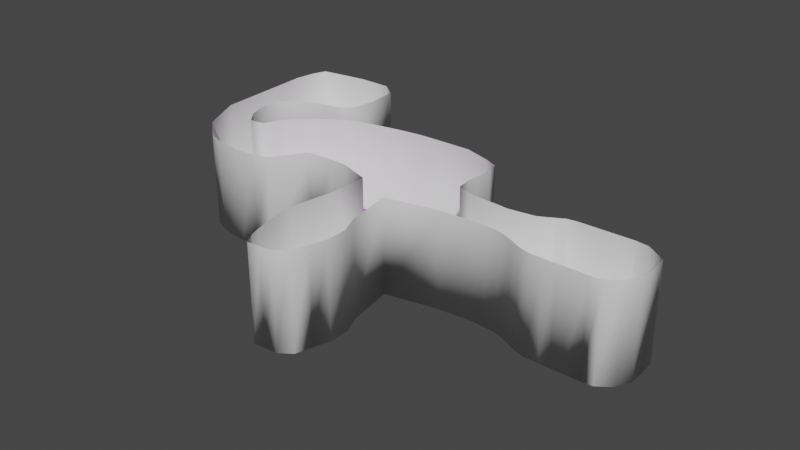 # Source: terrain_vertical3.blend  (saved by Blender 3.6.13; exported with 4.5.12 LTS)
import bpy
from mathutils import Matrix  # noqa: F401  (used for matrix-valued properties, if any)

bpy.ops.wm.read_factory_settings(use_empty=True)
scene = bpy.context.scene
scene.name = 'Scene'

# ---- collections
col_collection = bpy.data.collections.new('Collection'); scene.collection.children.link(col_collection)
col_export = bpy.data.collections.new('Export'); scene.collection.children.link(col_export)

# ---- images (referenced by path relative to the original .blend; pixels are not part of the script)
import os
ASSET_DIR = os.environ.get("B2B_ASSET_DIR", "")  # directory of the original .blend (textures are referenced by path, not embedded)
HERE = os.path.dirname(os.path.abspath(__file__))  # packed textures are extracted next to this script under _unpacked/

def load_image(name, relpath, width, height, colorspace="sRGB"):
    """Load a texture the original file referenced (path relative to the .blend, or extracted next to this script)."""
    p = next((c for c in (os.path.join(HERE, relpath), os.path.join(ASSET_DIR, relpath)) if relpath and os.path.exists(c)), "")
    if p:
        img = bpy.data.images.load(p, check_existing=True)
        img.name = name
    else:  # same state as the original file: an image datablock whose file is absent (Cycles renders it pink)
        img = bpy.data.images.new(name, width, height)
        img.source = "FILE"
        img.filepath = "//" + (relpath or name)
    img.colorspace_settings.name = colorspace
    return img
img_terrain_snow01_png = load_image('terrain_snow01.png', 'terrain_snow01.png', 1024, 1024, 'sRGB')

# ---- materials (node trees are filled in below, after node groups)
mat_materialsnow_004 = bpy.data.materials.new('MaterialSnow.004')
mat_materialsnow_004.use_transparent_shadow = False

# ---- material node trees
mat_materialsnow_004.use_nodes = True; mat_materialsnow_004.node_tree.nodes.clear()
_N = mat_materialsnow_004.node_tree.nodes; _L = mat_materialsnow_004.node_tree.links
n0 = _N.new('ShaderNodeOutputMaterial'); n0.name = 'Material Output'; n0.location = (300, 300)
n1 = _N.new('ShaderNodeBsdfPrincipled'); n1.name = 'Principled BSDF'; n1.location = (-84, 272)
n1.distribution = 'GGX'
n1.subsurface_method = 'RANDOM_WALK_SKIN'
n1.inputs[3].default_value = 1.45
n1.inputs[27].default_value = (0.0, 0.0, 0.0, 1.0)
n1.inputs[28].default_value = 1.0
n2 = _N.new('ShaderNodeFloatCurve'); n2.name = 'Float Curve'; n2.location = (-423, 11)
_c = n2.mapping.curves[0]
while len(_c.points) > 2: _c.points.remove(_c.points[-1])
_c.points[0].location = (0.0, 0.0); _c.points[0].handle_type = 'AUTO'
_c.points[1].location = (0.64091, 0.08125); _c.points[1].handle_type = 'AUTO'
_p = _c.points.new(0.73636, 0.4); _p.handle_type = 'AUTO'
_p = _c.points.new(1.0, 1.0); _p.handle_type = 'AUTO'
n2.mapping.update()
n3 = _N.new('ShaderNodeTexImage'); n3.name = 'Image Texture'; n3.location = (-718, 156)
n3.image = img_terrain_snow01_png
_L.new(n1.outputs[0], n0.inputs[0])
_L.new(n3.outputs[0], n2.inputs[1])
_L.new(n2.outputs[0], n1.inputs[17])
_L.new(n3.outputs[0], n1.inputs[0])
_L.new(n2.outputs[0], n1.inputs[13])
n0.is_active_output = True

# ---- world
world_world = bpy.data.worlds.new('World'); scene.world = world_world
world_world.use_nodes = True; world_world.node_tree.nodes.clear()
_N = world_world.node_tree.nodes; _L = world_world.node_tree.links
n0 = _N.new('ShaderNodeOutputWorld'); n0.name = 'World Output'; n0.location = (300, 300)
n1 = _N.new('ShaderNodeBackground'); n1.name = 'Background'; n1.location = (10, 300)
n1.inputs[0].default_value = (0.05088, 0.05088, 0.05088, 1.0)
_L.new(n1.outputs[0], n0.inputs[0])
n0.is_active_output = True
world_world.color = (0.05088, 0.05088, 0.05088)
world_world.use_sun_shadow = False
world_world.sun_shadow_jitter_overblur = 0.0

# ---- meshes
me_mesh_001 = bpy.data.meshes.new('Mesh.001')
me_mesh_001.from_pydata([(76.02, 116.9, -0.6601), (65.98, 117.3, -0.6601), (54.14, 117.2, -0.6601), (34.38, 114.5, -0.6601), (22.87, 112.6, -0.6601), (20.78, 24.04, -0.697), (33.41, -2.982, -0.883), (50.26, -17.77, 0.0), (59.37, -21.67, 0.0), (69.69, -23.81, 0.0), (80.09, -24.9, 0.0), (91.59, -23.63, 0.0), (101.5, -21.54, 0.0), (115.6, -0.4903, 5.433e-05), (132.3, 0.5038, 5.433e-05), (143.7, 0.2213, 5.433e-05), (158.9, -59.73, 0.0), (160.8, -73.94, 0.0), (164.0, -87.8, 0.0), (166.4, -94.57, 0.0), (170.3, -101.6, 0.0), (177.9, -100.9, 0.0), (196.4, -84.19, 0.0), (199.5, -73.82, 0.0), (194.3, -48.63, 0.0), (189.4, -18.67, 0.0), (222.4, -12.0, 0.0), (246.2, -10.24, 0.0), (253.2, -10.8, 0.0), (270.6, -14.95, 0.0), (278.6, -18.83, 0.0), (285.8, -20.97, 0.0), (294.8, -21.01, 0.0), (302.0, -21.04, 0.0), (309.2, -21.07, 0.0), (340.5, 3.349, 0.0), (339.7, 15.25, 0.0), (333.0, 19.73, 0.0), (327.5, 23.39, 0.0), (312.0, 24.2, 0.0), (304.5, 24.09, 0.0), (293.4, 23.93, 0.0), (279.7, 22.85, 0.0), (273.9, 19.61, 0.0), (266.0, 15.34, 0.0), (256.2, 13.93, 0.0), (249.1, 13.08, 0.0), (211.7, 28.56, 0.0), (212.7, 36.3, 0.0), (213.0, 47.37, 0.0), (211.4, 54.7, 0.0), (166.8, 63.43, 0.0), (155.8, 63.17, 0.0), (146.9, 62.68, 0.0), (136.4, 61.29, 0.0), (123.6, 58.97, 0.0), (105.0, 55.24, 0.0), (98.38, 52.14, 0.0), (75.2, 35.34, 0.0), (68.72, 28.94, 0.0), (64.29, 22.17, 0.0), (61.89, 15.04, 0.0), (51.65, 13.03, 0.0), (44.08, 22.47, -0.04259), (39.61, 34.84, -0.09933), (41.61, 51.2, -0.6601), (56.58, 60.25, -0.6601), (67.35, 65.0, -0.6601), (77.23, 66.48, -0.6601), (85.34, 72.19, -0.6601), (87.99, 89.65, -0.6601), (86.55, 109.0, -0.6601), (19.35, 103.1, -0.6601), (17.46, 89.94, -0.6601), (18.0, 79.07, -0.6601), (19.13, 58.64, -0.6601), (163.3, -6.065, -0.3781), (164.1, -31.31, 0.3148), (185.4, -100.3, 0.0), (193.1, -94.88, 0.0), (199.5, -60.94, 0.0), (261.3, -11.45, 0.0), (320.0, -21.11, 0.0), (327.2, -20.5, 0.0), (335.4, -14.71, 0.0), (340.4, -5.264, 0.0), (319.4, 24.31, 0.0), (285.9, 23.82, 0.0), (222.0, 15.4, 0.0), (213.0, 19.1, 0.0), (202.5, 58.47, 0.0), (185.7, 63.64, 0.0), (89.31, 46.72, 0.0), (81.69, 41.73, 0.0)], [], [(3, 4, 72), (3, 72, 73), (74, 66, 73), (13, 59, 60), (75, 65, 74), (23, 17, 22), (65, 66, 74), (24, 16, 80), (76, 25, 89), (66, 67, 2), (39, 40, 34), (25, 77, 24), (1, 67, 70), (64, 5, 63), (82, 84, 85), (62, 63, 6), (0, 1, 71), (62, 6, 7), (70, 67, 68), (69, 70, 68), (61, 62, 7), (61, 13, 60), (7, 8, 61), (78, 22, 21), (8, 9, 61), (29, 43, 44), (61, 10, 11), (67, 1, 2), (15, 51, 52), (92, 93, 13), (57, 92, 13), (56, 57, 13), (13, 61, 11), (75, 5, 64), (12, 13, 11), (13, 14, 55), (86, 82, 35), (14, 15, 54), (33, 40, 41), (66, 2, 3), (43, 29, 30), (15, 76, 51), (40, 33, 34), (15, 53, 54), (47, 48, 91), (55, 56, 13), (24, 77, 16), (87, 30, 31), (48, 90, 91), (48, 49, 90), (76, 77, 25), (14, 54, 55), (86, 39, 82), (47, 76, 89), (89, 25, 26), (5, 6, 63), (88, 89, 26), (9, 10, 61), (49, 50, 90), (26, 27, 88), (19, 20, 21), (23, 80, 17), (1, 70, 71), (15, 52, 53), (93, 58, 13), (79, 22, 78), (18, 19, 21), (27, 28, 46), (47, 91, 51), (76, 47, 51), (44, 45, 81), (81, 29, 44), (22, 18, 21), (58, 59, 13), (42, 43, 87), (87, 43, 30), (82, 83, 84), (41, 87, 31), (41, 31, 32), (32, 33, 41), (45, 28, 81), (28, 45, 46), (17, 18, 22), (39, 34, 82), (27, 46, 88), (38, 86, 37), (66, 3, 73), (37, 86, 35), (16, 17, 80), (35, 36, 37), (35, 82, 85), (65, 75, 64)])
_uv = me_mesh_001.uv_layers.new(name='UVMap')
_uv.uv.foreach_set('vector', [0.05237, 0.8301, 0.01676, 0.8245, 0.005869, 0.7948, 0.05237, 0.8301, 0.005869, 0.7948, 0.0, 0.7542, 0.001694, 0.7205, 0.1211, 0.6623, 0.0, 0.7542, 0.3037, 0.4743, 0.1587, 0.5653, 0.145, 0.5444, 0.005194, 0.6573, 0.07476, 0.6343, 0.001694, 0.7205, 0.5634, 0.2473, 0.4438, 0.2469, 0.5539, 0.2152, 0.07476, 0.6343, 0.1211, 0.6623, 0.001694, 0.7205, 0.5475, 0.3253, 0.4377, 0.2909, 0.5637, 0.2871, 0.4514, 0.457, 0.5324, 0.418, 0.6052, 0.5349, 0.1211, 0.6623, 0.1544, 0.677, 0.1136, 0.8385, 0.9117, 0.5507, 0.8886, 0.5504, 0.9031, 0.4106, 0.5324, 0.418, 0.4539, 0.3788, 0.5475, 0.3253, 0.1502, 0.8387, 0.1544, 0.677, 0.2183, 0.7533, 0.06857, 0.5836, 0.01028, 0.5502, 0.08242, 0.5453, 0.9367, 0.4104, 0.9843, 0.4302, 0.9998, 0.4595, 0.1058, 0.5161, 0.08242, 0.5453, 0.04937, 0.4665, 0.1813, 0.8375, 0.1502, 0.8387, 0.2139, 0.8132, 0.1058, 0.5161, 0.04937, 0.4665, 0.1015, 0.4208, 0.2183, 0.7533, 0.1544, 0.677, 0.185, 0.6816, 0.2101, 0.6992, 0.2183, 0.7533, 0.185, 0.6816, 0.1375, 0.5223, 0.1058, 0.5161, 0.1015, 0.4208, 0.1375, 0.5223, 0.3037, 0.4743, 0.145, 0.5444, 0.1015, 0.4208, 0.1297, 0.4087, 0.1375, 0.5223, 0.52, 0.1654, 0.5539, 0.2152, 0.4965, 0.1633, 0.1297, 0.4087, 0.1617, 0.4021, 0.1375, 0.5223, 0.7836, 0.4295, 0.7937, 0.5365, 0.7695, 0.5233, 0.1375, 0.5223, 0.1939, 0.3987, 0.2295, 0.4026, 0.1544, 0.677, 0.1502, 0.8387, 0.1136, 0.8385, 0.3909, 0.4765, 0.4624, 0.6721, 0.4282, 0.6713, 0.2224, 0.6204, 0.1988, 0.605, 0.3037, 0.4743, 0.2505, 0.6372, 0.2224, 0.6204, 0.3037, 0.4743, 0.2709, 0.6468, 0.2505, 0.6372, 0.3037, 0.4743, 0.3037, 0.4743, 0.1375, 0.5223, 0.2295, 0.4026, 0.005194, 0.6573, 0.01028, 0.5502, 0.06857, 0.5836, 0.2602, 0.4091, 0.3037, 0.4743, 0.2295, 0.4026, 0.3037, 0.4743, 0.3556, 0.4773, 0.3286, 0.6583, 0.9347, 0.551, 0.9367, 0.4104, 1.0, 0.4861, 0.3556, 0.4773, 0.3909, 0.4765, 0.3681, 0.6655, 0.8808, 0.4106, 0.8886, 0.5504, 0.8541, 0.5498, 0.1211, 0.6623, 0.1136, 0.8385, 0.05237, 0.8301, 0.7937, 0.5365, 0.7836, 0.4295, 0.8084, 0.4175, 0.3909, 0.4765, 0.4514, 0.457, 0.4624, 0.6721, 0.8886, 0.5504, 0.8808, 0.4106, 0.9031, 0.4106, 0.3909, 0.4765, 0.4006, 0.6698, 0.3681, 0.6655, 0.6012, 0.5642, 0.6044, 0.5881, 0.5209, 0.6728, 0.3286, 0.6583, 0.2709, 0.6468, 0.3037, 0.4743, 0.5475, 0.3253, 0.4539, 0.3788, 0.4377, 0.2909, 0.831, 0.5495, 0.8084, 0.4175, 0.8306, 0.4109, 0.6044, 0.5881, 0.5728, 0.6568, 0.5209, 0.6728, 0.6044, 0.5881, 0.6052, 0.6224, 0.5728, 0.6568, 0.4514, 0.457, 0.4539, 0.3788, 0.5324, 0.418, 0.3556, 0.4773, 0.3681, 0.6655, 0.3286, 0.6583, 0.9347, 0.551, 0.9117, 0.5507, 0.9367, 0.4104, 0.6012, 0.5642, 0.4514, 0.457, 0.6052, 0.5349, 0.6052, 0.5349, 0.5324, 0.418, 0.6343, 0.4386, 0.01028, 0.5502, 0.04937, 0.4665, 0.08242, 0.5453, 0.633, 0.5235, 0.6052, 0.5349, 0.6343, 0.4386, 0.1617, 0.4021, 0.1939, 0.3987, 0.1375, 0.5223, 0.6052, 0.6224, 0.6003, 0.6451, 0.5728, 0.6568, 0.6343, 0.4386, 0.7081, 0.4441, 0.633, 0.5235, 0.4609, 0.183, 0.4731, 0.1613, 0.4965, 0.1633, 0.5634, 0.2473, 0.5637, 0.2871, 0.4438, 0.2469, 0.1502, 0.8387, 0.2183, 0.7533, 0.2139, 0.8132, 0.3909, 0.4765, 0.4282, 0.6713, 0.4006, 0.6698, 0.1988, 0.605, 0.1787, 0.5852, 0.3037, 0.4743, 0.5436, 0.1821, 0.5539, 0.2152, 0.52, 0.1654, 0.4536, 0.204, 0.4609, 0.183, 0.4965, 0.1633, 0.7081, 0.4441, 0.7298, 0.4423, 0.7171, 0.5163, 0.6012, 0.5642, 0.5209, 0.6728, 0.4624, 0.6721, 0.4514, 0.457, 0.6012, 0.5642, 0.4624, 0.6721, 0.7695, 0.5233, 0.739, 0.5189, 0.7547, 0.4403, 0.7547, 0.4403, 0.7836, 0.4295, 0.7695, 0.5233, 0.5539, 0.2152, 0.4536, 0.204, 0.4965, 0.1633, 0.1787, 0.5852, 0.1587, 0.5653, 0.3037, 0.4743, 0.8117, 0.5465, 0.7937, 0.5365, 0.831, 0.5495, 0.831, 0.5495, 0.7937, 0.5365, 0.8084, 0.4175, 0.9367, 0.4104, 0.9589, 0.4123, 0.9843, 0.4302, 0.8541, 0.5498, 0.831, 0.5495, 0.8306, 0.4109, 0.8541, 0.5498, 0.8306, 0.4109, 0.8584, 0.4107, 0.8584, 0.4107, 0.8808, 0.4106, 0.8541, 0.5498, 0.739, 0.5189, 0.7298, 0.4423, 0.7547, 0.4403, 0.7298, 0.4423, 0.739, 0.5189, 0.7171, 0.5163, 0.4438, 0.2469, 0.4536, 0.204, 0.5539, 0.2152, 0.9117, 0.5507, 0.9031, 0.4106, 0.9367, 0.4104, 0.7081, 0.4441, 0.7171, 0.5163, 0.633, 0.5235, 0.9596, 0.5482, 0.9347, 0.551, 0.9766, 0.5369, 0.1211, 0.6623, 0.05237, 0.8301, 0.0, 0.7542, 0.9766, 0.5369, 0.9347, 0.551, 1.0, 0.4861, 0.4377, 0.2909, 0.4438, 0.2469, 0.5637, 0.2871, 1.0, 0.4861, 0.9974, 0.523, 0.9766, 0.5369, 1.0, 0.4861, 0.9367, 0.4104, 0.9998, 0.4595, 0.07476, 0.6343, 0.005194, 0.6573, 0.06857, 0.5836])
me_mesh_001.materials.append(mat_materialsnow_004)
me_mesh_001.update()
me_mesh_002 = bpy.data.meshes.new('Mesh.002')
me_mesh_002.from_pydata([(76.02, 116.9, -0.6601), (65.98, 117.3, -0.6601), (54.14, 117.2, -0.6601), (34.38, 114.5, -0.6601), (22.87, 112.6, -0.6601), (20.78, 24.04, -0.697), (33.41, -2.982, -0.883), (50.26, -17.77, 0.0), (59.37, -21.67, 0.0), (69.69, -23.81, 0.0), (80.09, -24.9, 0.0), (91.59, -23.63, 0.0), (101.5, -21.54, 0.0), (115.6, -0.4903, 5.433e-05), (132.3, 0.5038, 5.433e-05), (143.7, 0.2213, 5.433e-05), (158.9, -59.73, 0.0), (160.8, -73.94, 0.0), (164.0, -87.8, 0.0), (166.4, -94.57, 0.0), (170.3, -101.6, 0.0), (177.9, -100.9, 0.0), (196.4, -84.19, 0.0), (199.5, -73.82, 0.0), (194.3, -48.63, 0.0), (189.4, -18.67, 0.0), (222.4, -12.0, 0.0), (246.2, -10.24, 0.0), (253.2, -10.8, 0.0), (270.6, -14.95, 0.0), (278.6, -18.83, 0.0), (285.8, -20.97, 0.0), (294.8, -21.01, 0.0), (302.0, -21.04, 0.0), (309.2, -21.07, 0.0), (340.5, 3.349, 0.0), (339.7, 15.25, 0.0), (333.0, 19.73, 0.0), (327.5, 23.39, 0.0), (312.0, 24.2, 0.0), (304.5, 24.09, 0.0), (293.4, 23.93, 0.0), (279.7, 22.85, 0.0), (273.9, 19.61, 0.0), (266.0, 15.34, 0.0), (256.2, 13.93, 0.0), (249.1, 13.08, 0.0), (211.7, 28.56, 0.0), (212.7, 36.3, 0.0), (213.0, 47.37, 0.0), (211.4, 54.7, 0.0), (166.8, 63.43, 0.0), (155.8, 63.17, 0.0), (146.9, 62.68, 0.0), (136.4, 61.29, 0.0), (123.6, 58.97, 0.0), (105.0, 55.24, 0.0), (98.38, 52.14, 0.0), (75.2, 35.34, 0.0), (68.72, 28.94, 0.0), (64.29, 22.17, 0.0), (61.89, 15.04, 0.0), (51.65, 13.03, 0.0), (44.08, 22.47, -0.04259), (39.61, 34.84, -0.09933), (41.61, 51.2, -0.6601), (56.58, 60.25, -0.6601), (67.35, 65.0, -0.6601), (77.23, 66.48, -0.6601), (85.34, 72.19, -0.6601), (87.99, 89.65, -0.6601), (86.55, 109.0, -0.6601), (19.35, 103.1, -0.6601), (17.46, 89.94, -0.6601), (18.0, 79.07, -0.6601), (19.13, 58.64, -0.6601), (163.3, -6.065, -0.3781), (164.1, -31.31, 0.3148), (185.4, -100.3, 0.0), (193.1, -94.88, 0.0), (199.5, -60.94, 0.0), (261.3, -11.45, 0.0), (320.0, -21.11, 0.0), (327.2, -20.5, 0.0), (335.4, -14.71, 0.0), (340.4, -5.264, 0.0), (319.4, 24.31, 0.0), (285.9, 23.82, 0.0), (222.0, 15.4, 0.0), (213.0, 19.1, 0.0), (202.5, 58.47, 0.0), (185.7, 63.64, 0.0), (89.31, 46.72, 0.0), (81.69, 41.73, 0.0), (75.93, 116.9, 60.27), (65.88, 117.2, 60.27), (54.04, 117.2, 60.27), (34.28, 114.5, 60.27), (22.77, 112.6, 60.27), (20.68, 24.04, 60.24), (33.31, -2.983, 60.05), (50.16, -17.77, 60.93), (59.27, -21.68, 60.93), (69.59, -23.81, 60.93), (79.99, -24.9, 60.93), (91.49, -23.63, 60.93), (101.4, -21.54, 60.93), (115.5, -0.4915, 60.93), (132.2, 0.5026, 60.93), (143.6, 0.22, 60.93), (158.8, -59.73, 60.93), (160.7, -73.94, 60.93), (163.9, -87.81, 60.93), (166.3, -94.57, 60.93), (170.2, -101.6, 60.93), (177.8, -100.9, 60.93), (196.3, -84.19, 60.93), (199.4, -73.82, 60.93), (194.2, -48.63, 60.93), (189.3, -18.67, 60.93), (222.3, -12.0, 60.93), (246.1, -10.25, 60.93), (253.1, -10.81, 60.93), (270.5, -14.95, 60.93), (278.5, -18.83, 60.93), (285.7, -20.97, 60.93), (294.7, -21.01, 60.93), (301.9, -21.04, 60.93), (309.1, -21.07, 60.93), (340.4, 3.347, 60.93), (339.6, 15.24, 60.93), (332.9, 19.73, 60.93), (327.4, 23.39, 60.93), (311.9, 24.2, 60.93), (304.4, 24.09, 60.93), (293.3, 23.93, 60.93), (279.6, 22.85, 60.93), (273.8, 19.6, 60.93), (265.9, 15.34, 60.93), (256.1, 13.93, 60.93), (249.0, 13.07, 60.93), (211.6, 28.56, 60.93), (212.6, 36.3, 60.93), (212.9, 47.37, 60.93), (211.3, 54.7, 60.93), (166.7, 63.43, 60.93), (155.7, 63.16, 60.93), (146.8, 62.68, 60.93), (136.3, 61.29, 60.93), (123.5, 58.97, 60.93), (104.9, 55.24, 60.93), (98.28, 52.14, 60.93), (75.1, 35.34, 60.93), (68.62, 28.94, 60.93), (64.19, 22.17, 60.93), (61.79, 15.04, 60.93), (51.55, 13.03, 60.93), (43.98, 22.47, 60.89), (39.51, 34.84, 60.83), (41.51, 51.2, 60.27), (56.48, 60.24, 60.27), (67.25, 65.0, 60.27), (77.14, 66.48, 60.27), (85.24, 72.19, 60.27), (87.89, 89.65, 60.27), (86.45, 109.0, 60.27), (19.25, 103.1, 60.27), (17.36, 89.94, 60.27), (17.9, 79.07, 60.27), (19.04, 58.64, 60.27), (163.2, -6.066, 60.55), (164.0, -31.31, 61.25), (185.3, -100.3, 60.93), (193.0, -94.89, 60.93), (199.4, -60.94, 60.93), (261.2, -11.45, 60.93), (320.0, -21.11, 60.93), (327.1, -20.5, 60.93), (335.3, -14.71, 60.93), (340.3, -5.266, 60.93), (319.3, 24.31, 60.93), (285.8, 23.82, 60.93), (221.9, 15.4, 60.93), (212.9, 19.1, 60.93), (202.4, 58.47, 60.93), (185.6, 63.63, 60.93), (89.21, 46.72, 60.93), (81.59, 41.73, 60.93)], [], [(87, 181, 136, 42), (73, 167, 168, 74), (37, 131, 132, 38), (44, 138, 139, 45), (74, 168, 169, 75), (39, 133, 134, 40), (0, 94, 95, 1), (46, 140, 182, 88), (75, 169, 99, 5), (40, 134, 135, 41), (1, 95, 96, 2), (88, 182, 183, 89), (8, 102, 103, 9), (42, 136, 137, 43), (3, 97, 98, 4), (89, 183, 141, 47), (11, 105, 106, 12), (43, 137, 138, 44), (5, 99, 100, 6), (50, 144, 184, 90), (15, 109, 170, 76), (45, 139, 140, 46), (6, 100, 101, 7), (90, 184, 185, 91), (76, 170, 171, 77), (47, 141, 142, 48), (7, 101, 102, 8), (91, 185, 145, 51), (77, 171, 110, 16), (48, 142, 143, 49), (9, 103, 104, 10), (52, 146, 147, 53), (17, 111, 112, 18), (49, 143, 144, 50), (10, 104, 105, 11), (54, 148, 149, 55), (19, 113, 114, 20), (51, 145, 146, 52), (12, 106, 107, 13), (57, 151, 186, 92), (21, 115, 172, 78), (53, 147, 148, 54), (13, 107, 108, 14), (92, 186, 187, 93), (78, 172, 173, 79), (55, 149, 150, 56), (14, 108, 109, 15), (93, 187, 152, 58), (79, 173, 116, 22), (56, 150, 151, 57), (16, 110, 111, 17), (59, 153, 154, 60), (23, 117, 174, 80), (58, 152, 153, 59), (18, 112, 113, 19), (66, 160, 161, 67), (80, 174, 118, 24), (60, 154, 155, 61), (20, 114, 115, 21), (68, 162, 163, 69), (28, 122, 175, 81), (61, 155, 156, 62), (22, 116, 117, 23), (70, 164, 165, 71), (81, 175, 123, 29), (62, 156, 157, 63), (24, 118, 119, 25), (34, 128, 176, 82), (63, 157, 158, 64), (25, 119, 120, 26), (82, 176, 177, 83), (64, 158, 159, 65), (26, 120, 121, 27), (83, 177, 178, 84), (65, 159, 160, 66), (27, 121, 122, 28), (84, 178, 179, 85), (67, 161, 162, 68), (29, 123, 124, 30), (85, 179, 129, 35), (69, 163, 164, 70), (30, 124, 125, 31), (36, 130, 131, 37), (71, 165, 94, 0), (31, 125, 126, 32), (38, 132, 180, 86), (2, 96, 97, 3), (32, 126, 127, 33), (86, 180, 133, 39), (4, 98, 166, 72), (33, 127, 128, 34), (41, 135, 181, 87), (72, 166, 167, 73), (35, 129, 130, 36)])
me_mesh_002.polygons.foreach_set('use_smooth', [True] * 94)
_uv = me_mesh_002.uv_layers.new(name='UVMap')
_uv.uv.foreach_set('vector', [0.831, 0.5495, 0.831, 0.5495, 0.8117, 0.5465, 0.8117, 0.5465, 0.0, 0.7542, 0.0, 0.7542, 0.001694, 0.7205, 0.001694, 0.7205, 0.9766, 0.5369, 0.9766, 0.5369, 0.9596, 0.5482, 0.9596, 0.5482, 0.7695, 0.5233, 0.7695, 0.5233, 0.739, 0.5189, 0.739, 0.5189, 0.001694, 0.7205, 0.001694, 0.7205, 0.005194, 0.6573, 0.005194, 0.6573, 0.9117, 0.5507, 0.9117, 0.5507, 0.8886, 0.5504, 0.8886, 0.5504, 0.1813, 0.8375, 0.1813, 0.8375, 0.1502, 0.8387, 0.1502, 0.8387, 0.7171, 0.5163, 0.7171, 0.5163, 0.633, 0.5235, 0.633, 0.5235, 0.005194, 0.6573, 0.005194, 0.6573, 0.01028, 0.5502, 0.01028, 0.5502, 0.8886, 0.5504, 0.8886, 0.5504, 0.8541, 0.5498, 0.8541, 0.5498, 0.1502, 0.8387, 0.1502, 0.8387, 0.1136, 0.8385, 0.1136, 0.8385, 0.633, 0.5235, 0.633, 0.5235, 0.6052, 0.5349, 0.6052, 0.5349, 0.1297, 0.4087, 0.1297, 0.4087, 0.1617, 0.4021, 0.1617, 0.4021, 0.8117, 0.5465, 0.8117, 0.5465, 0.7937, 0.5365, 0.7937, 0.5365, 0.05237, 0.8301, 0.05237, 0.8301, 0.01676, 0.8245, 0.01676, 0.8245, 0.6052, 0.5349, 0.6052, 0.5349, 0.6012, 0.5642, 0.6012, 0.5642, 0.2295, 0.4026, 0.2295, 0.4026, 0.2602, 0.4091, 0.2602, 0.4091, 0.7937, 0.5365, 0.7937, 0.5365, 0.7695, 0.5233, 0.7695, 0.5233, 0.01028, 0.5502, 0.01028, 0.5502, 0.04937, 0.4665, 0.04937, 0.4665, 0.6003, 0.6451, 0.6003, 0.6451, 0.5728, 0.6568, 0.5728, 0.6568, 0.3909, 0.4765, 0.3909, 0.4765, 0.4514, 0.457, 0.4514, 0.457, 0.739, 0.5189, 0.739, 0.5189, 0.7171, 0.5163, 0.7171, 0.5163, 0.04937, 0.4665, 0.04937, 0.4665, 0.1015, 0.4208, 0.1015, 0.4208, 0.5728, 0.6568, 0.5728, 0.6568, 0.5209, 0.6728, 0.5209, 0.6728, 0.4514, 0.457, 0.4514, 0.457, 0.4539, 0.3788, 0.4539, 0.3788, 0.6012, 0.5642, 0.6012, 0.5642, 0.6044, 0.5881, 0.6044, 0.5881, 0.1015, 0.4208, 0.1015, 0.4208, 0.1297, 0.4087, 0.1297, 0.4087, 0.5209, 0.6728, 0.5209, 0.6728, 0.4624, 0.6721, 0.4624, 0.6721, 0.4539, 0.3788, 0.4539, 0.3788, 0.4377, 0.2909, 0.4377, 0.2909, 0.6044, 0.5881, 0.6044, 0.5881, 0.6052, 0.6224, 0.6052, 0.6224, 0.1617, 0.4021, 0.1617, 0.4021, 0.1939, 0.3987, 0.1939, 0.3987, 0.4282, 0.6713, 0.4282, 0.6713, 0.4006, 0.6698, 0.4006, 0.6698, 0.4438, 0.2469, 0.4438, 0.2469, 0.4536, 0.204, 0.4536, 0.204, 0.6052, 0.6224, 0.6052, 0.6224, 0.6003, 0.6451, 0.6003, 0.6451, 0.1939, 0.3987, 0.1939, 0.3987, 0.2295, 0.4026, 0.2295, 0.4026, 0.3681, 0.6655, 0.3681, 0.6655, 0.3286, 0.6583, 0.3286, 0.6583, 0.4609, 0.183, 0.4609, 0.183, 0.4731, 0.1613, 0.4731, 0.1613, 0.4624, 0.6721, 0.4624, 0.6721, 0.4282, 0.6713, 0.4282, 0.6713, 0.2602, 0.4091, 0.2602, 0.4091, 0.3037, 0.4743, 0.3037, 0.4743, 0.2505, 0.6372, 0.2505, 0.6372, 0.2224, 0.6204, 0.2224, 0.6204, 0.4965, 0.1633, 0.4965, 0.1633, 0.52, 0.1654, 0.52, 0.1654, 0.4006, 0.6698, 0.4006, 0.6698, 0.3681, 0.6655, 0.3681, 0.6655, 0.3037, 0.4743, 0.3037, 0.4743, 0.3556, 0.4773, 0.3556, 0.4773, 0.2224, 0.6204, 0.2224, 0.6204, 0.1988, 0.605, 0.1988, 0.605, 0.52, 0.1654, 0.52, 0.1654, 0.5436, 0.1821, 0.5436, 0.1821, 0.3286, 0.6583, 0.3286, 0.6583, 0.2709, 0.6468, 0.2709, 0.6468, 0.3556, 0.4773, 0.3556, 0.4773, 0.3909, 0.4765, 0.3909, 0.4765, 0.1988, 0.605, 0.1988, 0.605, 0.1787, 0.5852, 0.1787, 0.5852, 0.5436, 0.1821, 0.5436, 0.1821, 0.5539, 0.2152, 0.5539, 0.2152, 0.2709, 0.6468, 0.2709, 0.6468, 0.2505, 0.6372, 0.2505, 0.6372, 0.4377, 0.2909, 0.4377, 0.2909, 0.4438, 0.2469, 0.4438, 0.2469, 0.1587, 0.5653, 0.1587, 0.5653, 0.145, 0.5444, 0.145, 0.5444, 0.5634, 0.2473, 0.5634, 0.2473, 0.5637, 0.2871, 0.5637, 0.2871, 0.1787, 0.5852, 0.1787, 0.5852, 0.1587, 0.5653, 0.1587, 0.5653, 0.4536, 0.204, 0.4536, 0.204, 0.4609, 0.183, 0.4609, 0.183, 0.1211, 0.6623, 0.1211, 0.6623, 0.1544, 0.677, 0.1544, 0.677, 0.5637, 0.2871, 0.5637, 0.2871, 0.5475, 0.3253, 0.5475, 0.3253, 0.145, 0.5444, 0.145, 0.5444, 0.1375, 0.5223, 0.1375, 0.5223, 0.4731, 0.1613, 0.4731, 0.1613, 0.4965, 0.1633, 0.4965, 0.1633, 0.185, 0.6816, 0.185, 0.6816, 0.2101, 0.6992, 0.2101, 0.6992, 0.7298, 0.4423, 0.7298, 0.4423, 0.7547, 0.4403, 0.7547, 0.4403, 0.1375, 0.5223, 0.1375, 0.5223, 0.1058, 0.5161, 0.1058, 0.5161, 0.5539, 0.2152, 0.5539, 0.2152, 0.5634, 0.2473, 0.5634, 0.2473, 0.2183, 0.7533, 0.2183, 0.7533, 0.2139, 0.8132, 0.2139, 0.8132, 0.7547, 0.4403, 0.7547, 0.4403, 0.7836, 0.4295, 0.7836, 0.4295, 0.1058, 0.5161, 0.1058, 0.5161, 0.08242, 0.5453, 0.08242, 0.5453, 0.5475, 0.3253, 0.5475, 0.3253, 0.5324, 0.418, 0.5324, 0.418, 0.9031, 0.4106, 0.9031, 0.4106, 0.9367, 0.4104, 0.9367, 0.4104, 0.08242, 0.5453, 0.08242, 0.5453, 0.06857, 0.5836, 0.06857, 0.5836, 0.5324, 0.418, 0.5324, 0.418, 0.6343, 0.4386, 0.6343, 0.4386, 0.9367, 0.4104, 0.9367, 0.4104, 0.9589, 0.4123, 0.9589, 0.4123, 0.06857, 0.5836, 0.06857, 0.5836, 0.07476, 0.6343, 0.07476, 0.6343, 0.6343, 0.4386, 0.6343, 0.4386, 0.7081, 0.4441, 0.7081, 0.4441, 0.9589, 0.4123, 0.9589, 0.4123, 0.9843, 0.4302, 0.9843, 0.4302, 0.07476, 0.6343, 0.07476, 0.6343, 0.1211, 0.6623, 0.1211, 0.6623, 0.7081, 0.4441, 0.7081, 0.4441, 0.7298, 0.4423, 0.7298, 0.4423, 0.9843, 0.4302, 0.9843, 0.4302, 0.9998, 0.4595, 0.9998, 0.4595, 0.1544, 0.677, 0.1544, 0.677, 0.185, 0.6816, 0.185, 0.6816, 0.7836, 0.4295, 0.7836, 0.4295, 0.8084, 0.4175, 0.8084, 0.4175, 0.9998, 0.4595, 0.9998, 0.4595, 1.0, 0.4861, 1.0, 0.4861, 0.2101, 0.6992, 0.2101, 0.6992, 0.2183, 0.7533, 0.2183, 0.7533, 0.8084, 0.4175, 0.8084, 0.4175, 0.8306, 0.4109, 0.8306, 0.4109, 0.9974, 0.523, 0.9974, 0.523, 0.9766, 0.5369, 0.9766, 0.5369, 0.2139, 0.8132, 0.2139, 0.8132, 0.1813, 0.8375, 0.1813, 0.8375, 0.8306, 0.4109, 0.8306, 0.4109, 0.8584, 0.4107, 0.8584, 0.4107, 0.9596, 0.5482, 0.9596, 0.5482, 0.9347, 0.551, 0.9347, 0.551, 0.1136, 0.8385, 0.1136, 0.8385, 0.05237, 0.8301, 0.05237, 0.8301, 0.8584, 0.4107, 0.8584, 0.4107, 0.8808, 0.4106, 0.8808, 0.4106, 0.9347, 0.551, 0.9347, 0.551, 0.9117, 0.5507, 0.9117, 0.5507, 0.01676, 0.8245, 0.01676, 0.8245, 0.005869, 0.7948, 0.005869, 0.7948, 0.8808, 0.4106, 0.8808, 0.4106, 0.9031, 0.4106, 0.9031, 0.4106, 0.8541, 0.5498, 0.8541, 0.5498, 0.831, 0.5495, 0.831, 0.5495, 0.005869, 0.7948, 0.005869, 0.7948, 0.0, 0.7542, 0.0, 0.7542, 1.0, 0.4861, 1.0, 0.4861, 0.9974, 0.523, 0.9974, 0.523])
me_mesh_002.materials.append(None)
me_mesh_002.update()
me_mesh_002.normals_split_custom_set([tuple(v) for v in zip(*[iter([0.03753, -0.4447, 0.8949, 0.08412, -0.9965, 0.0001164, 0.3261, -0.9453, 0.0005105, 0.2906, -0.8427, 0.4533, 0.5518, -0.0257, 0.8335, 0.9989, -0.04652, 0.001621, 0.9986, 0.05276, 0.001623, 0.5535, 0.02929, 0.8323, -0.3077, -0.4618, 0.8319, -0.5546, -0.8321, -0.0009176, -0.3429, -0.9394, -0.000576, -0.3052, -0.8355, 0.4569, 0.1727, -0.5205, 0.8362, 0.3148, -0.9492, 0.0004921, 0.1311, -0.9914, 0.0001928, 0.07275, -0.5498, 0.8321, 0.5535, 0.02929, 0.8323, 0.9986, 0.05276, 0.001623, 0.9987, 0.05135, 0.001623, 0.5498, 0.03698, 0.8345, 0.008163, -0.5546, 0.832, 0.01464, -0.9999, 3.54e-06, 0.01464, -0.9999, 3.537e-06, 0.008163, -0.5546, 0.832, -0.2958, -0.8352, 0.4635, -0.3339, -0.9426, -0.000561, -0.01601, -0.9999, -4.626e-05, -0.007152, -0.447, 0.8945, 0.009847, -0.5526, 0.8334, 0.01742, -0.9998, 8.031e-06, -0.2362, -0.9717, -0.0004033, -0.1299, -0.5348, 0.835, 0.5498, 0.03698, 0.8345, 0.9987, 0.05135, 0.001623, 0.9709, 0.2395, 0.001582, 0.5137, 0.125, 0.8488, 0.008163, -0.5546, 0.832, 0.01464, -0.9999, 3.537e-06, 0.01464, -0.9999, 3.527e-06, 0.006506, -0.4472, 0.8944, -0.007152, -0.447, 0.8945, -0.01601, -0.9999, -4.626e-05, 0.07146, -0.9974, 9.587e-05, 0.03971, -0.5524, 0.8326, -0.1299, -0.5348, 0.835, -0.2362, -0.9717, -0.0004033, -0.7905, -0.6124, -0.001297, -0.3186, -0.2422, 0.9164, 0.2115, 0.6726, 0.7091, 0.2999, 0.954, 0.0005064, 0.1536, 0.9881, 0.0002695, 0.1086, 0.6982, 0.7077, 0.2906, -0.8427, 0.4533, 0.3261, -0.9453, 0.0005105, 0.4833, -0.8755, 0.0007672, 0.2161, -0.3914, 0.8945, 0.06537, -0.4424, 0.8945, 0.1461, -0.9893, 0.0002173, 0.6347, -0.7728, 0.001015, 0.5488, -0.6683, 0.5022, -0.3186, -0.2422, 0.9164, -0.7905, -0.6124, -0.001297, -1.0, -0.002711, -0.001624, -0.4462, -0.002515, 0.8949, -0.08756, 0.5473, 0.8323, -0.1578, 0.9875, -0.0002364, -0.5602, 0.8284, -0.000893, -0.4933, 0.729, 0.4746, 0.2161, -0.3914, 0.8945, 0.4833, -0.8755, 0.0007672, 0.3148, -0.9492, 0.0004921, 0.1727, -0.5205, 0.8362, 0.5137, 0.125, 0.8488, 0.9709, 0.2395, 0.001582, 0.7998, 0.6003, 0.001311, 0.413, 0.3226, 0.8516, -0.6721, -0.555, 0.4902, -0.7711, -0.6367, -0.001265, -0.3427, -0.9395, -0.0005757, -0.1899, -0.5208, 0.8323, 0.06477, 0.3618, 0.93, 0.1672, 0.9859, 0.0002916, 0.7988, 0.6016, 0.00131, 0.2469, 0.191, 0.95, 0.07275, -0.5498, 0.8321, 0.1311, -0.9914, 0.0001928, 0.01742, -0.9998, 8.031e-06, 0.009847, -0.5526, 0.8334, 0.413, 0.3226, 0.8516, 0.7998, 0.6003, 0.001311, 0.5333, 0.8459, 0.0008806, 0.2803, 0.4675, 0.8384, -0.1899, -0.5208, 0.8323, -0.3427, -0.9395, -0.0005757, -0.1441, -0.9896, -0.0002533, -0.0791, -0.5444, 0.8351, 0.2469, 0.191, 0.95, 0.7988, 0.6016, 0.00131, 0.9972, -0.07519, 0.001618, 0.5534, -0.0365, 0.8321, -0.4462, -0.002515, 0.8949, -1.0, -0.002711, -0.001624, -0.9969, 0.07809, -0.001618, -0.5528, 0.04333, 0.8322, 0.2803, 0.4675, 0.8384, 0.5333, 0.8459, 0.0008806, 0.2999, 0.954, 0.0005064, 0.2115, 0.6726, 0.7091, -0.0791, -0.5444, 0.8351, -0.1441, -0.9896, -0.0002533, 0.01748, -0.9998, 8.14e-06, 0.0108, -0.4492, 0.8934, 0.5534, -0.0365, 0.8321, 0.9972, -0.07519, 0.001618, 0.9997, -0.02234, 0.001623, 0.5499, -0.01556, 0.8351, -0.5528, 0.04333, 0.8322, -0.9969, 0.07809, -0.001618, -0.9957, -0.09312, -0.001619, -0.7022, -0.06573, 0.709, 0.1086, 0.6982, 0.7077, 0.1536, 0.9881, 0.0002695, -0.003021, 1.0, 1.523e-05, -0.001927, 0.705, 0.7092, 0.02785, -0.7065, 0.7072, 0.03954, -0.9992, 4.392e-05, 0.09279, -0.9957, 0.0001305, 0.06544, -0.7038, 0.7074, 0.4392, 0.08078, 0.8947, 0.9836, 0.1804, 0.001601, 0.9608, 0.2771, 0.001566, 0.532, 0.1535, 0.8327, -0.7022, -0.06573, 0.709, -0.9957, -0.09312, -0.001619, -0.7711, -0.6367, -0.001265, -0.6721, -0.555, 0.4902, -0.001927, 0.705, 0.7092, -0.003021, 1.0, 1.523e-05, -0.1578, 0.9875, -0.0002364, -0.08756, 0.5473, 0.8323, 0.08622, -0.5478, 0.8322, 0.1552, -0.9879, 0.000232, 0.1878, -0.9822, 0.0002851, 0.1041, -0.5447, 0.8321, 0.6428, 0.29, 0.709, 0.9116, 0.411, 0.001489, 0.4677, 0.8839, 0.0007777, 0.4014, 0.7594, 0.512, 0.0108, -0.4492, 0.8934, 0.01748, -0.9998, 8.14e-06, 0.03954, -0.9992, 4.392e-05, 0.02785, -0.7065, 0.7072, -0.4933, 0.729, 0.4746, -0.5602, 0.8284, -0.000893, -0.4977, 0.8673, -0.0007914, -0.08002, 0.1394, 0.987, 0.332, -0.6235, 0.7078, 0.47, -0.8827, 0.0007454, 0.5302, -0.8479, 0.0008439, 0.3747, -0.5992, 0.7075, -0.03952, 0.4455, 0.8944, -0.08846, 0.9961, -0.0001234, -0.3438, 0.9391, -0.0005393, -0.239, 0.6526, 0.719, 0.06544, -0.7038, 0.7074, 0.09279, -0.9957, 0.0001305, 0.1552, -0.9879, 0.000232, 0.08622, -0.5478, 0.8322, -0.08002, 0.1394, 0.987, -0.4977, 0.8673, -0.0007914, -0.01731, 0.9999, -7.848e-06, -0.009586, 0.5543, 0.8323, 0.3747, -0.5992, 0.7075, 0.5302, -0.8479, 0.0008439, 0.6279, -0.7783, 0.001004, 0.4426, -0.5487, 0.7092, -0.239, 0.6526, 0.719, -0.3438, 0.9391, -0.0005393, -0.8081, 0.5891, -0.001301, -0.715, 0.521, 0.4662, 0.1041, -0.5447, 0.8321, 0.1878, -0.9822, 0.0002851, 0.3133, -0.9496, 0.0004896, 0.2206, -0.6689, 0.7099, -0.009586, 0.5543, 0.8323, -0.01731, 0.9999, -7.848e-06, 0.1672, 0.9859, 0.0002916, 0.06477, 0.3618, 0.93, 0.4426, -0.5487, 0.7092, 0.6279, -0.7783, 0.001004, 0.7025, -0.7117, 0.001127, 0.4965, -0.503, 0.7074, -0.715, 0.521, 0.4662, -0.8081, 0.5891, -0.001301, -0.9571, 0.2899, -0.001549, -0.3556, 0.108, 0.9284, 0.2206, -0.6689, 0.7099, 0.3133, -0.9496, 0.0004896, 0.47, -0.8827, 0.0007454, 0.332, -0.6235, 0.7078, 0.5499, -0.01556, 0.8351, 0.9997, -0.02234, 0.001623, 0.9836, 0.1804, 0.001601, 0.4392, 0.08078, 0.8947, 0.5453, -0.4464, 0.7095, 0.7738, -0.6334, 0.001244, 0.8994, -0.4371, 0.001452, 0.6328, -0.3076, 0.7105, -0.6966, 0.1032, 0.71, -0.9892, 0.1467, -0.001604, -0.9807, -0.1954, -0.001597, -0.5365, -0.1071, 0.8371, 0.4965, -0.503, 0.7074, 0.7025, -0.7117, 0.001127, 0.7738, -0.6334, 0.001244, 0.5453, -0.4464, 0.7095, 0.532, 0.1535, 0.8327, 0.9608, 0.2771, 0.001566, 0.9116, 0.411, 0.001489, 0.6428, 0.29, 0.709, -0.1714, 0.3289, 0.9287, -0.4616, 0.8871, -0.0007316, -0.2784, 0.9605, -0.0004326, -0.1236, 0.4266, 0.896, -0.5365, -0.1071, 0.8371, -0.9807, -0.1954, -0.001597, -0.9608, -0.2774, -0.001566, -0.5275, -0.1562, 0.8351, 0.6328, -0.3076, 0.7105, 0.8994, -0.4371, 0.001452, 0.6593, -0.7519, 0.001055, 0.1581, -0.1802, 0.9708, 0.4014, 0.7594, 0.512, 0.4677, 0.8839, 0.0007777, -0.08846, 0.9961, -0.0001234, -0.03952, 0.4455, 0.8944, -0.2596, 0.6475, 0.7165, -0.3718, 0.9283, -0.0005849, -0.8505, 0.526, -0.001371, -0.7478, 0.4623, 0.4766, 0.04412, 0.5529, 0.8321, 0.07947, 0.9968, 0.0001493, 0.2178, 0.976, 0.0003728, 0.1198, 0.5377, 0.8346, 0.1581, -0.1802, 0.9708, 0.6593, -0.7519, 0.001055, -0.3433, -0.9392, -0.0005766, -0.1925, -0.4676, 0.8627, -0.3556, 0.108, 0.9284, -0.9571, 0.2899, -0.001549, -0.9892, 0.1467, -0.001604, -0.6966, 0.1032, 0.71, -0.4449, 0.01701, 0.8954, -0.9993, 0.03806, -0.001622, -0.877, -0.4805, -0.001433, -0.5907, -0.3238, 0.7391, 0.1198, 0.5377, 0.8346, 0.2178, 0.976, 0.0003728, 0.3937, 0.9192, 0.0006581, 0.2182, 0.5094, 0.8324, -0.1925, -0.4676, 0.8627, -0.3433, -0.9392, -0.0005766, -0.8719, -0.4897, -0.001426, -0.4967, -0.2778, 0.8223, -0.5275, -0.1562, 0.8351, -0.9608, -0.2774, -0.001566, -0.823, 0.5681, -0.001325, -0.2788, 0.2009, 0.9391, 0.002098, 0.5547, 0.8321, 0.003853, 1.0, 2.65e-05, -0.04035, 0.9992, -4.528e-05, -0.01282, 0.3157, 0.9488, -0.4967, -0.2778, 0.8223, -0.8719, -0.4897, -0.001426, -0.9936, -0.1126, -0.001616, -0.5508, -0.05401, 0.8329, -0.2788, 0.2009, 0.9391, -0.823, 0.5681, -0.001325, -0.1363, 0.9907, -0.0002013, -0.07534, 0.5489, 0.8325, -0.01282, 0.3157, 0.9488, -0.04035, 0.9992, -4.528e-05, -0.3431, 0.9393, -0.0005381, -0.3044, 0.8343, 0.4596, -0.5508, -0.05401, 0.8329, -0.9936, -0.1126, -0.001616, -0.8395, 0.5433, -0.001361, -0.4283, 0.2886, 0.8563, -0.07534, 0.5489, 0.8325, -0.1363, 0.9907, -0.0002013, 0.002975, 1.0, 2.51e-05, 0.001696, 0.5536, 0.8328, -0.3044, 0.8343, 0.4596, -0.3431, 0.9393, -0.0005381, -0.7504, 0.661, -0.001205, -0.5237, 0.4611, 0.7164, -0.4283, 0.2886, 0.8563, -0.8395, 0.5433, -0.001361, -0.4616, 0.8871, -0.0007316, -0.1714, 0.3289, 0.9287, 0.001696, 0.5536, 0.8328, 0.002975, 1.0, 2.51e-05, 0.07947, 0.9968, 0.0001493, 0.04412, 0.5529, 0.8321, -0.5237, 0.4611, 0.7164, -0.7504, 0.661, -0.001205, -0.9693, 0.2458, -0.001569, -0.6759, 0.1713, 0.7168, -0.1236, 0.4266, 0.896, -0.2784, 0.9605, -0.0004326, -0.3718, 0.9283, -0.0005849, -0.2596, 0.6475, 0.7165, 0.2182, 0.5094, 0.8324, 0.3937, 0.9192, 0.0006581, 0.3622, 0.9321, 0.0006071, 0.2004, 0.5157, 0.833, -0.6759, 0.1713, 0.7168, -0.9693, 0.2458, -0.001569, -0.9995, -0.03075, -0.001624, -0.447, -0.01374, 0.8944, -0.7478, 0.4623, 0.4766, -0.8505, 0.526, -0.001371, -0.9993, 0.03806, -0.001622, -0.4449, 0.01701, 0.8954, 0.2004, 0.5157, 0.833, 0.3622, 0.9321, 0.0006071, 0.1473, 0.9891, 0.0002593, 0.08106, 0.5447, 0.8347, -0.7561, -0.4388, 0.4855, -0.8648, -0.5021, -0.001415, -0.5546, -0.8321, -0.0009176, -0.3077, -0.4618, 0.8319, -0.5907, -0.3238, 0.7391, -0.877, -0.4805, -0.001433, -0.3339, -0.9426, -0.000561, -0.2958, -0.8352, 0.4635, 0.08106, 0.5447, 0.8347, 0.1473, 0.9891, 0.0002593, 0.004389, 1.0, 2.737e-05, 0.003137, 0.7072, 0.707, -0.3052, -0.8355, 0.4569, -0.3429, -0.9394, -0.000576, -0.04959, -0.9988, -0.0001008, -0.02216, -0.4459, 0.8948, 0.03971, -0.5524, 0.8326, 0.07146, -0.9974, 9.587e-05, 0.1461, -0.9893, 0.0002173, 0.06537, -0.4424, 0.8945, 0.003137, 0.7072, 0.707, 0.004389, 1.0, 2.737e-05, 0.003853, 1.0, 2.65e-05, 0.002098, 0.5547, 0.8321, -0.02216, -0.4459, 0.8948, -0.04959, -0.9988, -0.0001008, 0.01464, -0.9999, 3.54e-06, 0.008163, -0.5546, 0.832, 0.5488, -0.6683, 0.5022, 0.6347, -0.7728, 0.001015, 0.9694, -0.2454, 0.00157, 0.6831, -0.1729, 0.7096, 0.002098, 0.5547, 0.8321, 0.003853, 1.0, 2.65e-05, 0.003853, 1.0, 2.65e-05, 0.002098, 0.5547, 0.8321, 0.006506, -0.4472, 0.8944, 0.01464, -0.9999, 3.527e-06, 0.08412, -0.9965, 0.0001164, 0.03753, -0.4447, 0.8949, 0.6831, -0.1729, 0.7096, 0.9694, -0.2454, 0.00157, 0.9989, -0.04652, 0.001621, 0.5518, -0.0257, 0.8335, -0.447, -0.01374, 0.8944, -0.9995, -0.03075, -0.001624, -0.8648, -0.5021, -0.001415, -0.7561, -0.4388, 0.4855])] * 3)])

# ---- objects
ob_terrain_col = bpy.data.objects.new('terrain-col', me_mesh_001)
ob_terrain_colonly = bpy.data.objects.new('terrain-colonly', me_mesh_002)

# ---- transforms, parenting, visibility, modifiers, constraints
ob_terrain_col.location = (0.0, 0.0, 0.0)
_m = ob_terrain_col.modifiers.new('UVWarp', 'UV_WARP')
_m.scale = (28.0, 28.0)
_m.rotation = 0.6056
ob_terrain_colonly.location = (0.0, 0.0, 0.0)
_m = ob_terrain_colonly.modifiers.new('UVWarp', 'UV_WARP')
_m.scale = (28.0, 28.0)
_m.rotation = 0.6056

# ---- collection membership
col_collection.objects.link(ob_terrain_col)
col_collection.objects.link(ob_terrain_colonly)

# ---- scene / render settings (as saved in the file)
scene.frame_start = 1; scene.frame_end = 250; scene.frame_set(14)
scene.render.engine = 'BLENDER_EEVEE_NEXT'
scene.cycles.sampling_pattern = 'TABULATED_SOBOL'
scene.view_settings.view_transform = 'Filmic'
bpy.context.view_layer.update()

# ---- added for rendering (the .blend has no active camera and no usable light): camera, sun
cam_auto = bpy.data.cameras.new('AutoCamera')
cam_auto.lens = 50.0
cam_auto.sensor_width = 36.0
cam_auto.clip_end = 6417.03
ob_auto_camera = bpy.data.objects.new('AutoCamera', cam_auto)
scene.collection.objects.link(ob_auto_camera)
ob_auto_camera.location = (544.576, -430.947, 322.698)
ob_auto_camera.rotation_euler = (1.09748, -7.21219e-08, 0.694738)
scene.camera = ob_auto_camera
light_auto_sun = bpy.data.lights.new('AutoSun', 'SUN')
light_auto_sun.energy = 3.0
light_auto_sun.angle = 0.0523599
ob_auto_sun = bpy.data.objects.new('AutoSun', light_auto_sun)
scene.collection.objects.link(ob_auto_sun)
ob_auto_sun.rotation_euler = (0.872665, 0.174533, 0.523599)
bpy.context.view_layer.update()
